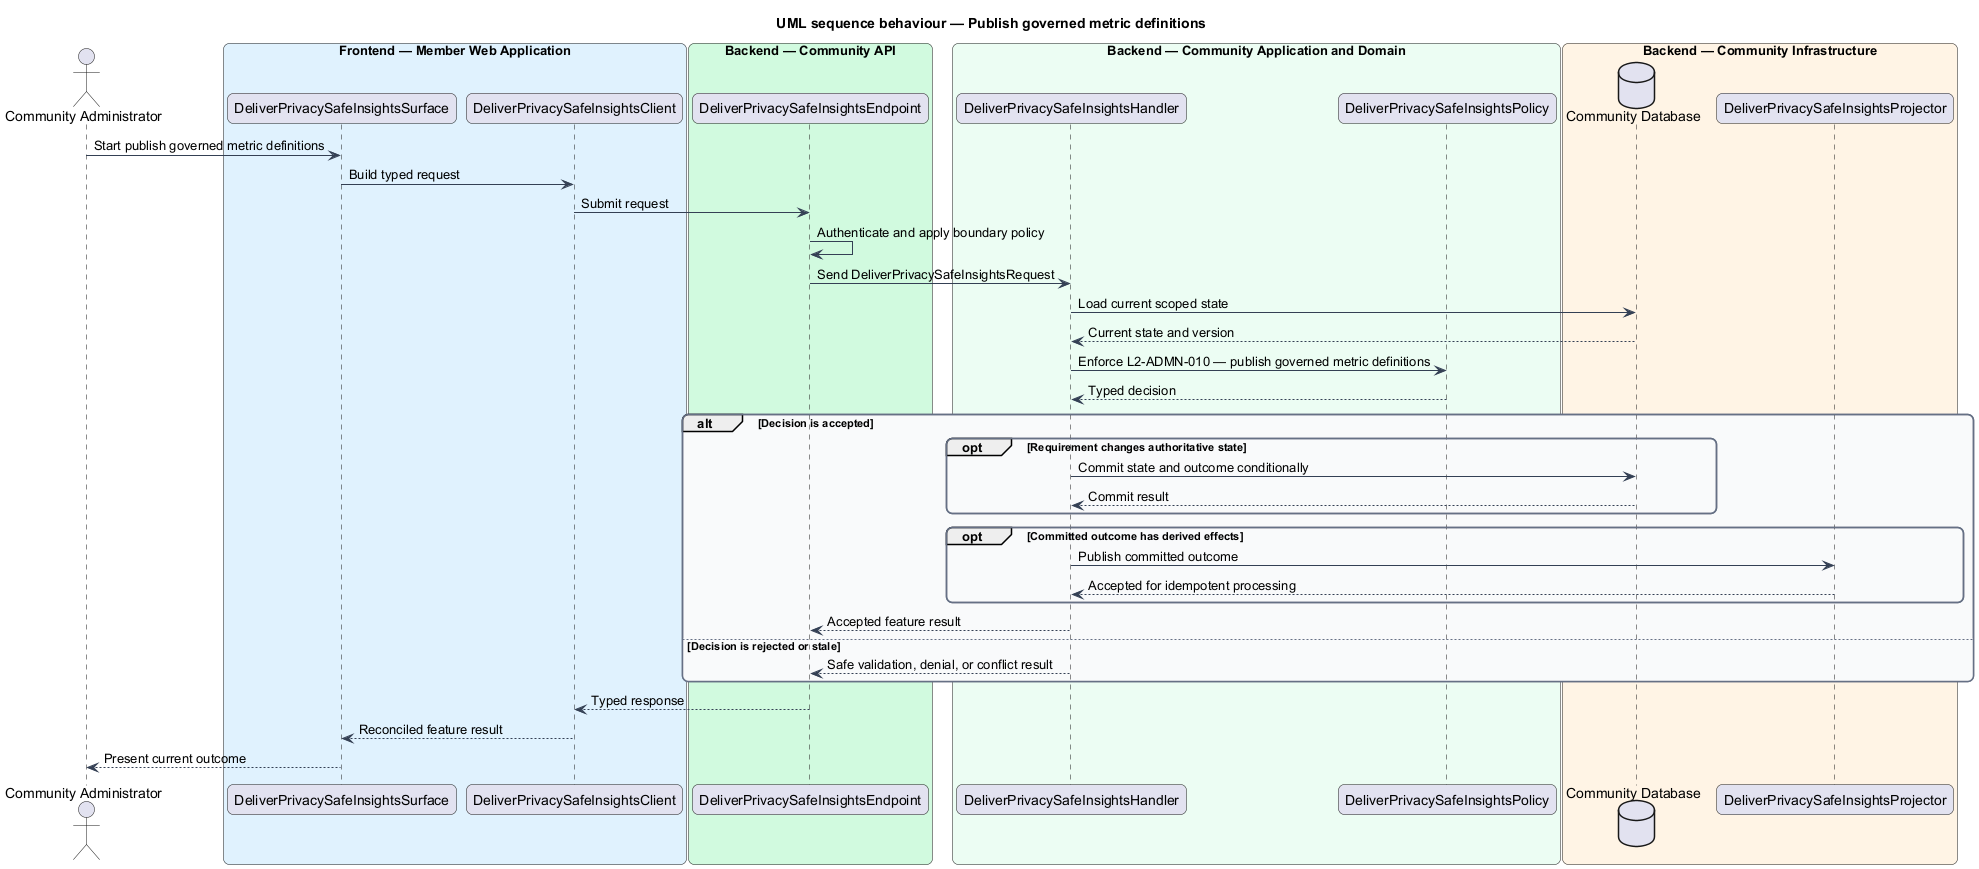

The diagram above was rendered by PlantUML. Its source (embedded in the PNG):
@startuml
title UML sequence behaviour — Publish governed metric definitions
skinparam backgroundColor #FFFFFF
skinparam shadowing false
skinparam roundcorner 12
skinparam defaultFontName Arial
skinparam ArrowColor #344054
skinparam rectangle {
  BorderColor #344054
  FontColor #101828
}
skinparam package {
  BorderColor #667085
  FontColor #101828
  BackgroundColor #F9FAFB
}
actor "Community Administrator" as actor
box "Frontend — Member Web Application" #E0F2FE
  participant "DeliverPrivacySafeInsightsSurface" as surface
  participant "DeliverPrivacySafeInsightsClient" as client
end box
box "Backend — Community API" #D1FADF
  participant "DeliverPrivacySafeInsightsEndpoint" as endpoint
end box
box "Backend — Community Application and Domain" #ECFDF3
  participant "DeliverPrivacySafeInsightsHandler" as handler
  participant "DeliverPrivacySafeInsightsPolicy" as policy
end box
box "Backend — Community Infrastructure" #FFF4E5
  database "Community Database" as store
  participant "DeliverPrivacySafeInsightsProjector" as projector
end box

actor -> surface : Start publish governed metric definitions
surface -> client : Build typed request
client -> endpoint : Submit request
endpoint -> endpoint : Authenticate and apply boundary policy
endpoint -> handler : Send DeliverPrivacySafeInsightsRequest
handler -> store : Load current scoped state
store --> handler : Current state and version
handler -> policy : Enforce L2-ADMN-010 — publish governed metric definitions
policy --> handler : Typed decision
alt Decision is accepted
  opt Requirement changes authoritative state
    handler -> store : Commit state and outcome conditionally
    store --> handler : Commit result
  end
  opt Committed outcome has derived effects
    handler -> projector : Publish committed outcome
    projector --> handler : Accepted for idempotent processing
  end
  handler --> endpoint : Accepted feature result
else Decision is rejected or stale
  handler --> endpoint : Safe validation, denial, or conflict result
end
endpoint --> client : Typed response
client --> surface : Reconciled feature result
surface --> actor : Present current outcome
@enduml